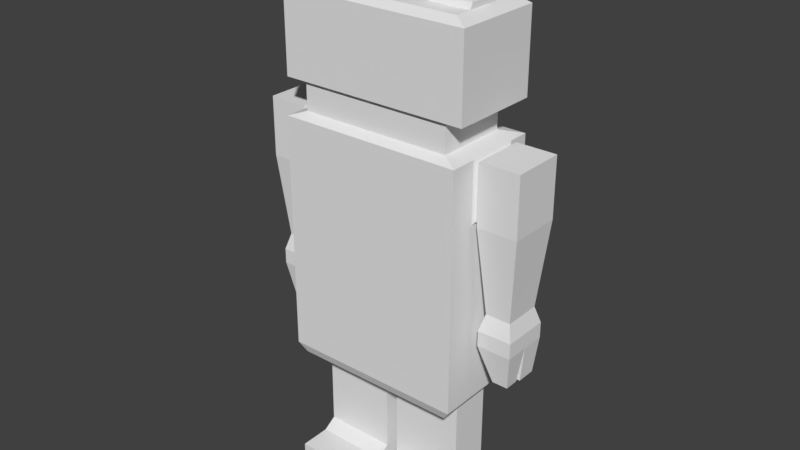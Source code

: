 # Source: toy3.blend  (saved by Blender 2.78.0; exported with 4.5.12 LTS)
import bpy
from mathutils import Matrix  # noqa: F401  (used for matrix-valued properties, if any)

bpy.ops.wm.read_factory_settings(use_empty=True)
scene = bpy.context.scene
scene.name = 'Scene'

# ---- collections
col_collection_1 = bpy.data.collections.new('Collection 1'); scene.collection.children.link(col_collection_1)

# ---- world
world_world = bpy.data.worlds.new('World'); scene.world = world_world
world_world.color = (0.05088, 0.05088, 0.05088)
world_world.use_sun_shadow = False
world_world.sun_shadow_jitter_overblur = 0.0
world_world.cycles.sampling_method = 'MANUAL'

# ---- meshes
me_cube_003 = bpy.data.meshes.new('Cube.003')
me_cube_003.from_pydata([(0.035, -0.02, -0.045), (0.035, -0.02, 0.045), (0.035, 0.01811, -0.045), (0.035, 0.01811, 0.045), (0.0175, 0.01811, -0.045), (0.0175, 0.01811, 0.045), (0.0175, -0.02, -0.045), (0.0175, -0.02, 0.045), (0.035, 0.01811, 0.0225), (0.035, 0.01811, 0.0), (0.035, 0.01811, -0.0225), (0.035, -0.02, 0.0225), (0.035, -0.02, 0.0), (0.035, -0.02, -0.0225), (0.0175, -0.02, 0.0225), (0.0175, -0.02, 0.0), (0.0175, -0.02, -0.0225), (0.0175, 0.01811, 0.0225), (0.0175, 0.01811, 0.0), (0.0175, 0.01811, -0.0225), (0.035, -0.009999, -0.045), (0.035, 0.0, -0.045), (0.035, 0.009999, -0.045), (0.035, 0.009999, 0.045), (0.035, 0.0, 0.045), (0.035, -0.009999, 0.045), (0.02901, -0.01657, 0.05803), (0.02901, -0.008287, 0.05803), (0.02901, 0.01065, 0.05803), (0.0145, 0.01065, 0.05803), (0.01609, -0.007844, -0.05124), (0.01609, 0.0, -0.09422), (0.01609, 0.007844, -0.05124), (0.002362, -0.007844, -0.05124), (0.002362, 0.0, -0.05124), (0.002362, 0.007844, -0.05124), (0.02982, 0.007844, -0.05124), (0.02982, 0.0, -0.05124), (0.02982, -0.007844, -0.05124), (0.035, 0.009999, -0.0225), (0.035, 0.0, -0.0225), (0.035, -0.009999, -0.0225), (0.035, 0.009999, 0.0), (0.035, 0.0, 0.0), (0.035, -0.009999, 0.0), (0.035, 0.009999, 0.0225), (0.035, 0.0, 0.0225), (0.035, -0.009999, 0.0225), (0.0145, 0.01065, 0.04712), (0.02901, 0.01065, 0.04712), (0.02901, -0.008287, 0.04712), (0.02901, -0.01657, 0.04712), (0.0145, -0.01657, 0.04712), (0.03614, -0.01032, 0.05803), (0.02901, 0.008287, 0.04712), (0.02901, 0.0, 0.04712), (0.01807, 0.01619, 0.05803), (0.01807, -0.01812, 0.05803), (0.03614, -0.01812, 0.05803), (0.0145, -0.01657, 0.05803), (0.02901, 0.008287, 0.05803), (0.02901, 0.0, 0.05803), (0.03614, 0.01619, 0.05803), (0.03614, 0.01032, 0.05803), (0.03614, -5.858e-11, 0.05803), (0.03127, -0.01535, 0.09093), (0.03127, -0.008935, 0.09093), (0.03127, 0.01341, 0.09093), (0.01564, 0.01341, 0.09093), (0.01807, 0.01619, 0.08853), (0.03614, 0.01619, 0.08853), (0.03614, -0.01032, 0.08853), (0.03614, -0.01812, 0.08853), (0.01807, -0.01812, 0.08853), (0.03614, 0.01032, 0.08853), (0.03614, -5.858e-11, 0.08853), (0.01564, -0.007807, 0.09296), (0.01564, -0.001128, 0.09296), (0.03127, -0.007807, 0.09296), (0.03127, -0.001128, 0.09296), (0.01564, -0.01535, 0.09093), (0.01564, -0.008935, 0.09093), (0.03127, 0.008935, 0.09093), (0.03127, -3.819e-11, 0.09093), (0.01564, 0.008935, 0.09093), (0.01564, -3.819e-11, 0.09093), (0.0108, -0.006579, 0.1113), (0.0216, -0.006579, 0.1113), (0.0108, -0.002356, 0.1113), (0.0216, -0.002356, 0.1113), (0.03705, 0.009999, 0.045), (0.03705, 0.0, 0.045), (0.03705, -0.009999, 0.045), (0.03705, 0.009999, 0.0225), (0.03705, 0.0, 0.0225), (0.03705, -0.009999, 0.0225), (0.05227, 0.009999, 0.045), (0.05227, -8.881e-18, 0.045), (0.05227, -0.009999, 0.045), (0.05227, 0.009999, 0.0225), (0.05227, -8.881e-18, 0.0225), (0.05227, -0.009999, 0.0225), (0.03992, 0.007108, -0.009622), (0.03992, 0.0, -0.009622), (0.03992, -0.007108, -0.009622), (0.0494, -6.313e-18, -0.009622), (0.0494, 0.007108, -0.009622), (0.0494, -0.007108, -0.009622), (0.03218, 0.009193, -0.04886), (0.03218, 0.01442, -0.04886), (0.01609, -0.01839, -0.04886), (0.03218, -0.01839, -0.04886), (0.01609, 0.01442, -0.04886), (0.01609, -0.009193, -0.04886), (0.03218, -0.009193, -0.04886), (0.03218, 0.0, -0.04886), (0.01609, 0.009193, -0.04886), (0.002362, 0.0, -0.08402), (0.01609, 0.007844, -0.08402), (0.002362, 0.007844, -0.08402), (0.01609, -0.007844, -0.08402), (0.002362, -0.007844, -0.08402), (0.02982, 0.0, -0.08402), (0.02982, 0.007844, -0.08402), (0.02982, -0.007844, -0.08402), (0.002362, 0.0, -0.09422), (0.01609, 0.007844, -0.09422), (0.002362, 0.007844, -0.09422), (0.01609, -0.007844, -0.09422), (0.002362, -0.007844, -0.09422), (0.02982, 0.0, -0.09422), (0.02982, 0.007844, -0.09422), (0.02982, -0.007844, -0.09422), (0.002362, -0.01279, -0.08728), (0.002362, -0.01279, -0.09422), (0.01609, -0.01279, -0.08728), (0.02982, -0.01279, -0.08728), (0.01609, -0.01279, -0.09422), (0.02982, -0.01279, -0.09422), (0.002362, -0.02442, -0.08728), (0.002362, -0.02442, -0.09422), (0.01609, -0.02442, -0.08728), (0.02982, -0.02442, -0.08728), (0.01609, -0.02442, -0.09422), (0.02982, -0.02442, -0.09422), (0.03819, 0.00891, -0.0159), (0.03819, 0.0, -0.0159), (0.03819, -0.00891, -0.0159), (0.05113, -7.913e-18, -0.0159), (0.05113, 0.00891, -0.0159), (0.05113, -0.00891, -0.0159), (0.03819, 2.98e-10, -0.02176), (0.05113, -0.00891, -0.02176), (0.05113, 2.98e-10, -0.02176), (0.05113, 0.00891, -0.02176), (0.03819, 0.00891, -0.02176), (0.03819, -0.00891, -0.02176), (0.04229, -0.000141, -0.03518), (0.04996, -0.000141, -0.03518), (0.04996, 0.007157, -0.03518), (0.04229, 0.007157, -0.03518), (0.04316, -0.001022, -0.0354), (0.04909, -0.001022, -0.0354), (0.04909, -0.006372, -0.0354), (0.04316, -0.006372, -0.0354), (0.03634, -4.827e-12, 0.02359), (0.03572, -4.827e-12, 0.02359), (0.03572, 0.009027, 0.02359), (0.03634, 0.009027, 0.02359), (0.03572, -4.827e-12, 0.04391), (0.03634, -4.827e-12, 0.04391), (0.03634, 0.009027, 0.04391), (0.03572, 0.009027, 0.04391), (0.03572, -0.009027, 0.02359), (0.03634, -0.009027, 0.02359), (0.03634, -0.009027, 0.04391), (0.03572, -0.009027, 0.04391), (-0.035, -0.02, -0.045), (-0.035, -0.02, 0.045), (-0.035, 0.01811, -0.045), (-0.035, 0.01811, 0.045), (-0.0175, 0.01811, -0.045), (0.0, 0.01811, -0.045), (0.0, 0.01811, 0.045), (-0.0175, 0.01811, 0.045), (0.0, -0.02, -0.045), (-0.0175, -0.02, -0.045), (-0.0175, -0.02, 0.045), (0.0, -0.02, 0.045), (-0.035, 0.01811, 0.0225), (-0.035, 0.01811, 0.0), (-0.035, 0.01811, -0.0225), (-0.035, -0.02, 0.0225), (-0.035, -0.02, 0.0), (-0.035, -0.02, -0.0225), (-0.0175, -0.02, 0.0225), (-0.0175, -0.02, 0.0), (-0.0175, -0.02, -0.0225), (0.0, -0.02, 0.0225), (0.0, -0.02, 0.0), (0.0, -0.02, -0.0225), (0.0, 0.01811, 0.0225), (0.0, 0.01811, 0.0), (0.0, 0.01811, -0.0225), (-0.0175, 0.01811, 0.0225), (-0.0175, 0.01811, 0.0), (-0.0175, 0.01811, -0.0225), (-0.035, -0.009999, -0.045), (-0.035, 0.0, -0.045), (-0.035, 0.009999, -0.045), (-0.035, 0.009999, 0.045), (-0.035, 0.0, 0.045), (-0.035, -0.009999, 0.045), (-0.02901, -0.01657, 0.05803), (-0.02901, -0.008287, 0.05803), (-0.02901, 0.01065, 0.05803), (-0.0145, 0.01065, 0.05803), (-0.01609, -0.007844, -0.05124), (-0.01609, 0.0, -0.09422), (-0.01609, 0.007844, -0.05124), (-0.002362, -0.007844, -0.05124), (-0.002362, 0.0, -0.05124), (-0.002362, 0.007844, -0.05124), (-0.02982, 0.007844, -0.05124), (-0.02982, 0.0, -0.05124), (-0.02982, -0.007844, -0.05124), (-0.035, 0.009999, -0.0225), (-0.035, 0.0, -0.0225), (-0.035, -0.009999, -0.0225), (-0.035, 0.009999, 0.0), (-0.035, 0.0, 0.0), (-0.035, -0.009999, 0.0), (-0.035, 0.009999, 0.0225), (-0.035, 0.0, 0.0225), (-0.035, -0.009999, 0.0225), (-0.0145, 0.01065, 0.04712), (-0.02901, 0.01065, 0.04712), (-0.02901, -0.008287, 0.04712), (-0.02901, -0.01657, 0.04712), (0.0, 0.01065, 0.04712), (-0.0145, -0.01657, 0.04712), (0.0, -0.01657, 0.04712), (-0.03614, -0.01032, 0.05803), (-0.02901, 0.008287, 0.04712), (-0.02901, 0.0, 0.04712), (-0.01807, 0.01619, 0.05803), (0.0, 0.01619, 0.05803), (-0.01807, -0.01812, 0.05803), (-0.03614, -0.01812, 0.05803), (0.0, 0.01065, 0.05803), (-0.0145, -0.01657, 0.05803), (0.0, -0.01657, 0.05803), (-0.02901, 0.008287, 0.05803), (-0.02901, 0.0, 0.05803), (-0.03614, 0.01619, 0.05803), (0.0, -0.01812, 0.05803), (-0.03614, 0.01032, 0.05803), (-0.03614, -5.858e-11, 0.05803), (-0.03127, -0.01535, 0.09093), (-0.03127, -0.008935, 0.09093), (-0.03127, 0.01341, 0.09093), (-0.01564, 0.01341, 0.09093), (-0.01807, 0.01619, 0.08853), (-0.03614, 0.01619, 0.08853), (-0.03614, -0.01032, 0.08853), (-0.03614, -0.01812, 0.08853), (0.0, 0.01619, 0.08853), (-0.01807, -0.01812, 0.08853), (0.0, -0.01812, 0.08853), (-0.03614, 0.01032, 0.08853), (-0.03614, -5.858e-11, 0.08853), (-0.01564, -0.007807, 0.09296), (-0.01564, -0.001128, 0.09296), (-0.03127, -0.007807, 0.09296), (-0.03127, -0.001128, 0.09296), (0.0, 0.01341, 0.09093), (-0.01564, -0.01535, 0.09093), (0.0, -0.01535, 0.09093), (-0.01564, -0.008935, 0.09093), (0.0, -0.008935, 0.09093), (-0.03127, 0.008935, 0.09093), (-0.03127, -3.819e-11, 0.09093), (-0.01564, 0.008935, 0.09093), (-0.01564, -3.819e-11, 0.09093), (0.0, 0.008935, 0.09093), (0.0, -3.819e-11, 0.09093), (-0.0108, -0.006579, 0.1113), (-0.0216, -0.006579, 0.1113), (-0.0108, -0.002356, 0.1113), (-0.0216, -0.002356, 0.1113), (-0.03705, 0.009999, 0.045), (-0.03705, 0.0, 0.045), (-0.03705, -0.009999, 0.045), (-0.03705, 0.009999, 0.0225), (-0.03705, 0.0, 0.0225), (-0.03705, -0.009999, 0.0225), (-0.05227, 0.009999, 0.045), (-0.05227, -8.881e-18, 0.045), (-0.05227, -0.009999, 0.045), (-0.05227, 0.009999, 0.0225), (-0.05227, -8.881e-18, 0.0225), (-0.05227, -0.009999, 0.0225), (-0.03992, 0.007108, -0.009622), (-0.03992, 0.0, -0.009622), (-0.03992, -0.007108, -0.009622), (-0.0494, -6.313e-18, -0.009622), (-0.0494, 0.007108, -0.009622), (-0.0494, -0.007108, -0.009622), (-0.03218, 0.009193, -0.04886), (-0.03218, 0.01442, -0.04886), (-0.01609, -0.01839, -0.04886), (-0.03218, -0.01839, -0.04886), (-0.01609, 0.01442, -0.04886), (0.0, 0.01442, -0.04886), (0.0, -0.01839, -0.04886), (0.0, -0.009193, -0.04886), (-0.01609, -0.009193, -0.04886), (-0.03218, -0.009193, -0.04886), (-0.03218, 0.0, -0.04886), (0.0, 0.009193, -0.04886), (0.0, 0.0, -0.04886), (-0.01609, 0.009193, -0.04886), (-0.002362, 0.0, -0.08402), (-0.01609, 0.007844, -0.08402), (-0.002362, 0.007844, -0.08402), (-0.01609, -0.007844, -0.08402), (-0.002362, -0.007844, -0.08402), (-0.02982, 0.0, -0.08402), (-0.02982, 0.007844, -0.08402), (-0.02982, -0.007844, -0.08402), (-0.002362, 0.0, -0.09422), (-0.01609, 0.007844, -0.09422), (-0.002362, 0.007844, -0.09422), (-0.01609, -0.007844, -0.09422), (-0.002362, -0.007844, -0.09422), (-0.02982, 0.0, -0.09422), (-0.02982, 0.007844, -0.09422), (-0.02982, -0.007844, -0.09422), (-0.002362, -0.01279, -0.08728), (-0.002362, -0.01279, -0.09422), (-0.01609, -0.01279, -0.08728), (-0.02982, -0.01279, -0.08728), (-0.01609, -0.01279, -0.09422), (-0.02982, -0.01279, -0.09422), (-0.002362, -0.02442, -0.08728), (-0.002362, -0.02442, -0.09422), (-0.01609, -0.02442, -0.08728), (-0.02982, -0.02442, -0.08728), (-0.01609, -0.02442, -0.09422), (-0.02982, -0.02442, -0.09422), (-0.03819, 0.00891, -0.0159), (-0.03819, 0.0, -0.0159), (-0.03819, -0.00891, -0.0159), (-0.05113, -7.913e-18, -0.0159), (-0.05113, 0.00891, -0.0159), (-0.05113, -0.00891, -0.0159), (-0.03819, 2.98e-10, -0.02176), (-0.05113, -0.00891, -0.02176), (-0.05113, 2.98e-10, -0.02176), (-0.05113, 0.00891, -0.02176), (-0.03819, 0.00891, -0.02176), (-0.03819, -0.00891, -0.02176), (-0.04229, -0.000141, -0.03518), (-0.04996, -0.000141, -0.03518), (-0.04996, 0.007157, -0.03518), (-0.04229, 0.007157, -0.03518), (-0.04316, -0.001022, -0.0354), (-0.04909, -0.001022, -0.0354), (-0.04909, -0.006372, -0.0354), (-0.04316, -0.006372, -0.0354), (-0.03634, -4.827e-12, 0.02359), (-0.03572, -4.827e-12, 0.02359), (-0.03572, 0.009027, 0.02359), (-0.03634, 0.009027, 0.02359), (-0.03572, -4.827e-12, 0.04391), (-0.03634, -4.827e-12, 0.04391), (-0.03634, 0.009027, 0.04391), (-0.03572, 0.009027, 0.04391), (-0.03572, -0.009027, 0.02359), (-0.03634, -0.009027, 0.02359), (-0.03634, -0.009027, 0.04391), (-0.03572, -0.009027, 0.04391)], [], [(17, 5, 3, 8), (47, 25, 1, 11), (25, 24, 55, 50), (0, 6, 110, 111), (11, 1, 7, 14), (14, 7, 188, 198), (201, 183, 5, 17), (182, 203, 19, 4), (203, 202, 18, 19), (202, 201, 17, 18), (6, 16, 200, 185), (16, 15, 199, 200), (15, 14, 198, 199), (0, 13, 16, 6), (13, 12, 15, 16), (12, 11, 14, 15), (20, 41, 13, 0), (41, 44, 12, 13), (44, 47, 11, 12), (4, 19, 10, 2), (19, 18, 9, 10), (18, 17, 8, 9), (9, 8, 45, 42), (42, 45, 46, 43), (43, 46, 47, 44), (10, 9, 42, 39), (39, 42, 43, 40), (40, 43, 44, 41), (2, 10, 39, 22), (22, 39, 40, 21), (21, 40, 41, 20), (22, 21, 115, 108), (2, 22, 108, 109), (21, 20, 114, 115), (20, 0, 111, 114), (24, 23, 54, 55), (5, 183, 239, 48), (23, 3, 49, 54), (1, 25, 50, 51), (188, 7, 52, 241), (7, 1, 51, 52), (3, 5, 48, 49), (182, 4, 112, 313), (6, 185, 314, 110), (4, 2, 109, 112), (8, 3, 23, 45), (175, 174, 95, 92), (171, 170, 91, 90), (165, 168, 93, 94), (50, 55, 61, 27), (55, 54, 60, 61), (51, 50, 27, 26), (54, 49, 28, 60), (49, 48, 29, 28), (241, 52, 59, 251), (52, 51, 26, 59), (48, 239, 249, 29), (61, 60, 63, 64), (60, 28, 62, 63), (29, 249, 246, 56), (251, 59, 57, 255), (59, 26, 58, 57), (28, 29, 56, 62), (26, 27, 53, 58), (27, 61, 64, 53), (58, 53, 71, 72), (62, 56, 69, 70), (57, 58, 72, 73), (53, 64, 75, 71), (56, 246, 266, 69), (64, 63, 74, 75), (63, 62, 70, 74), (255, 57, 73, 268), (71, 75, 83, 66), (75, 74, 82, 83), (72, 71, 66, 65), (74, 70, 67, 82), (70, 69, 68, 67), (268, 73, 80, 277), (73, 72, 65, 80), (69, 266, 275, 68), (66, 81, 80, 65), (81, 279, 277, 80), (68, 275, 284, 84), (84, 284, 285, 85), (85, 285, 279, 81), (67, 68, 84, 82), (82, 84, 85, 83), (66, 83, 79, 78), (83, 85, 77, 79), (76, 78, 87, 86), (81, 66, 78, 76), (85, 81, 76, 77), (89, 88, 86, 87), (77, 76, 86, 88), (79, 77, 88, 89), (78, 79, 89, 87), (93, 90, 96, 99), (95, 94, 103, 104), (174, 165, 94, 95), (170, 175, 92, 91), (168, 171, 90, 93), (99, 96, 97, 100), (100, 97, 98, 101), (90, 91, 97, 96), (99, 100, 105, 106), (91, 92, 98, 97), (92, 95, 101, 98), (94, 93, 102, 103), (107, 104, 147, 150), (104, 103, 146, 147), (93, 99, 106, 102), (100, 101, 107, 105), (101, 95, 104, 107), (113, 114, 111, 110), (315, 113, 110, 314), (313, 112, 116, 319), (114, 113, 30, 38), (113, 315, 33, 30), (112, 109, 108, 116), (320, 319, 35, 34), (108, 115, 37, 36), (35, 32, 118, 119), (33, 34, 117, 121), (36, 37, 122, 123), (30, 33, 121, 120), (319, 116, 32, 35), (115, 114, 38, 37), (116, 108, 36, 32), (315, 320, 34, 33), (123, 122, 130, 131), (120, 121, 133, 135), (119, 118, 126, 127), (117, 119, 127, 125), (38, 30, 120, 124), (32, 36, 123, 118), (37, 38, 124, 122), (34, 35, 119, 117), (127, 126, 31, 125), (125, 31, 128, 129), (126, 131, 130, 31), (31, 130, 132, 128), (121, 117, 125, 129), (128, 132, 138, 137), (118, 123, 131, 126), (122, 124, 132, 130), (137, 138, 144, 143), (138, 136, 142, 144), (129, 128, 137, 134), (121, 129, 134, 133), (124, 120, 135, 136), (132, 124, 136, 138), (141, 139, 140, 143), (142, 141, 143, 144), (136, 135, 141, 142), (133, 134, 140, 139), (134, 137, 143, 140), (135, 133, 139, 141), (147, 146, 151, 156), (106, 105, 148, 149), (103, 102, 145, 146), (105, 107, 150, 148), (102, 106, 149, 145), (156, 151, 161, 164), (149, 148, 153, 154), (146, 145, 155, 151), (145, 149, 154, 155), (148, 150, 152, 153), (154, 153, 158, 159), (150, 147, 156, 152), (158, 157, 160, 159), (153, 151, 157, 158), (151, 155, 160, 157), (155, 154, 159, 160), (164, 161, 162, 163), (151, 153, 162, 161), (152, 156, 164, 163), (153, 152, 163, 162), (45, 23, 172, 167), (167, 172, 171, 168), (24, 25, 176, 169), (169, 176, 175, 170), (47, 46, 166, 173), (173, 166, 165, 174), (46, 45, 167, 166), (166, 167, 168, 165), (23, 24, 169, 172), (172, 169, 170, 171), (25, 47, 173, 176), (176, 173, 174, 175), (204, 189, 180, 184), (234, 192, 178, 212), (212, 237, 244, 211), (177, 311, 310, 186), (192, 195, 187, 178), (195, 198, 188, 187), (201, 204, 184, 183), (182, 181, 206, 203), (203, 206, 205, 202), (202, 205, 204, 201), (186, 185, 200, 197), (197, 200, 199, 196), (196, 199, 198, 195), (177, 186, 197, 194), (194, 197, 196, 193), (193, 196, 195, 192), (207, 177, 194, 228), (228, 194, 193, 231), (231, 193, 192, 234), (181, 179, 191, 206), (206, 191, 190, 205), (205, 190, 189, 204), (190, 229, 232, 189), (229, 230, 233, 232), (230, 231, 234, 233), (191, 226, 229, 190), (226, 227, 230, 229), (227, 228, 231, 230), (179, 209, 226, 191), (209, 208, 227, 226), (208, 207, 228, 227), (209, 308, 318, 208), (179, 309, 308, 209), (208, 318, 317, 207), (207, 317, 311, 177), (211, 244, 243, 210), (184, 235, 239, 183), (210, 243, 236, 180), (178, 238, 237, 212), (188, 241, 240, 187), (187, 240, 238, 178), (180, 236, 235, 184), (182, 313, 312, 181), (186, 310, 314, 185), (181, 312, 309, 179), (189, 232, 210, 180), (380, 292, 295, 379), (376, 290, 291, 375), (370, 294, 293, 373), (237, 214, 253, 244), (244, 253, 252, 243), (238, 213, 214, 237), (243, 252, 215, 236), (236, 215, 216, 235), (241, 251, 250, 240), (240, 250, 213, 238), (235, 216, 249, 239), (253, 257, 256, 252), (252, 256, 254, 215), (216, 245, 246, 249), (251, 255, 247, 250), (250, 247, 248, 213), (215, 254, 245, 216), (213, 248, 242, 214), (214, 242, 257, 253), (248, 265, 264, 242), (254, 263, 262, 245), (247, 267, 265, 248), (242, 264, 270, 257), (245, 262, 266, 246), (257, 270, 269, 256), (256, 269, 263, 254), (255, 268, 267, 247), (264, 259, 281, 270), (270, 281, 280, 269), (265, 258, 259, 264), (269, 280, 260, 263), (263, 260, 261, 262), (268, 277, 276, 267), (267, 276, 258, 265), (262, 261, 275, 266), (259, 258, 276, 278), (278, 276, 277, 279), (261, 282, 284, 275), (282, 283, 285, 284), (283, 278, 279, 285), (260, 280, 282, 261), (280, 281, 283, 282), (259, 273, 274, 281), (281, 274, 272, 283), (271, 286, 287, 273), (278, 271, 273, 259), (283, 272, 271, 278), (289, 287, 286, 288), (272, 288, 286, 271), (274, 289, 288, 272), (273, 287, 289, 274), (293, 299, 296, 290), (295, 304, 303, 294), (379, 295, 294, 370), (375, 291, 292, 380), (373, 293, 290, 376), (299, 300, 297, 296), (300, 301, 298, 297), (290, 296, 297, 291), (299, 306, 305, 300), (291, 297, 298, 292), (292, 298, 301, 295), (294, 303, 302, 293), (307, 355, 352, 304), (304, 352, 351, 303), (293, 302, 306, 299), (300, 305, 307, 301), (301, 307, 304, 295), (316, 310, 311, 317), (315, 314, 310, 316), (313, 319, 321, 312), (317, 225, 217, 316), (316, 217, 220, 315), (312, 321, 308, 309), (320, 221, 222, 319), (308, 223, 224, 318), (222, 324, 323, 219), (220, 326, 322, 221), (223, 328, 327, 224), (217, 325, 326, 220), (319, 222, 219, 321), (318, 224, 225, 317), (321, 219, 223, 308), (315, 220, 221, 320), (328, 336, 335, 327), (325, 340, 338, 326), (324, 332, 331, 323), (322, 330, 332, 324), (225, 329, 325, 217), (219, 323, 328, 223), (224, 327, 329, 225), (221, 322, 324, 222), (332, 330, 218, 331), (330, 334, 333, 218), (331, 218, 335, 336), (218, 333, 337, 335), (326, 334, 330, 322), (333, 342, 343, 337), (323, 331, 336, 328), (327, 335, 337, 329), (342, 348, 349, 343), (343, 349, 347, 341), (334, 339, 342, 333), (326, 338, 339, 334), (329, 341, 340, 325), (337, 343, 341, 329), (346, 348, 345, 344), (347, 349, 348, 346), (341, 347, 346, 340), (338, 344, 345, 339), (339, 345, 348, 342), (340, 346, 344, 338), (352, 361, 356, 351), (306, 354, 353, 305), (303, 351, 350, 302), (305, 353, 355, 307), (302, 350, 354, 306), (361, 369, 366, 356), (354, 359, 358, 353), (351, 356, 360, 350), (350, 360, 359, 354), (353, 358, 357, 355), (359, 364, 363, 358), (355, 357, 361, 352), (363, 364, 365, 362), (358, 363, 362, 356), (356, 362, 365, 360), (360, 365, 364, 359), (369, 368, 367, 366), (356, 366, 367, 358), (357, 368, 369, 361), (358, 367, 368, 357), (232, 372, 377, 210), (372, 373, 376, 377), (211, 374, 381, 212), (374, 375, 380, 381), (234, 378, 371, 233), (378, 379, 370, 371), (233, 371, 372, 232), (371, 370, 373, 372), (210, 377, 374, 211), (377, 376, 375, 374), (212, 381, 378, 234), (381, 380, 379, 378)])
me_cube_003.use_remesh_preserve_volume = False
me_cube_003.use_remesh_preserve_attributes = False
me_cube_003.use_mirror_vertex_groups = False
me_cube_003.update()

# ---- objects
ob_cube = bpy.data.objects.new('Cube', me_cube_003)

# ---- transforms, parenting, visibility, modifiers, constraints
ob_cube.location = (0.0, 0.0, 0.0)
ob_cube.lineart.crease_threshold = 0.0

# ---- collection membership
col_collection_1.objects.link(ob_cube)

# ---- scene / render settings (as saved in the file)
scene.frame_start = 1; scene.frame_end = 250; scene.frame_set(1)
scene.render.engine = 'BLENDER_EEVEE_NEXT'
scene.render.resolution_percentage = 50
scene.render.dither_intensity = 0.0
scene.cycles.use_denoising = False
scene.cycles.samples = 128
scene.cycles.sampling_pattern = 'TABULATED_SOBOL'
scene.cycles.light_sampling_threshold = 0.0
scene.cycles.use_adaptive_sampling = False
scene.cycles.use_light_tree = False
scene.cycles.blur_glossy = 0.0
scene.cycles.sample_clamp_indirect = 0.0
scene.view_settings.view_transform = 'Standard'
bpy.context.view_layer.update()

# ---- added for rendering (the .blend has no active camera and no usable light): camera, sun
cam_auto = bpy.data.cameras.new('AutoCamera')
cam_auto.lens = 50.0
cam_auto.sensor_width = 36.0
cam_auto.clip_end = 1000.0
ob_auto_camera = bpy.data.objects.new('AutoCamera', cam_auto)
scene.collection.objects.link(ob_auto_camera)
ob_auto_camera.location = (0.216942, -0.263483, 0.182099)
ob_auto_camera.rotation_euler = (1.09748, -7.21219e-08, 0.694738)
scene.camera = ob_auto_camera
light_auto_sun = bpy.data.lights.new('AutoSun', 'SUN')
light_auto_sun.energy = 3.0
light_auto_sun.angle = 0.0523599
ob_auto_sun = bpy.data.objects.new('AutoSun', light_auto_sun)
scene.collection.objects.link(ob_auto_sun)
ob_auto_sun.rotation_euler = (0.872665, 0.174533, 0.523599)
bpy.context.view_layer.update()

